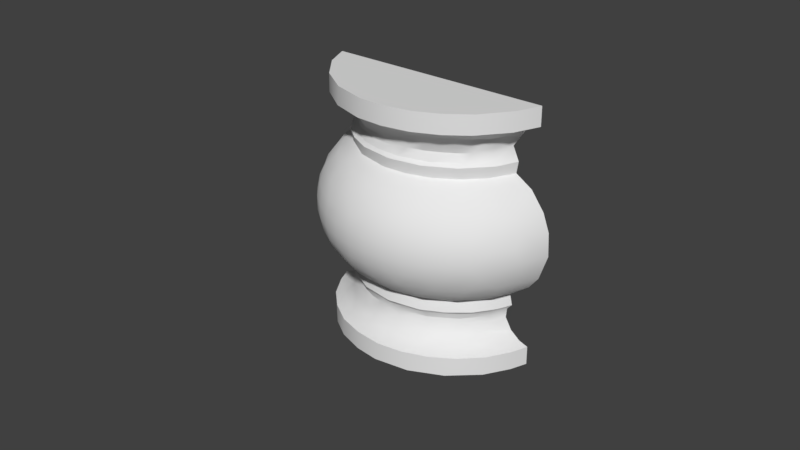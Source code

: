 # Source: OWP_7211.blend  (saved by Blender 2.78.0; exported with 4.5.12 LTS)
import bpy
from mathutils import Matrix  # noqa: F401  (used for matrix-valued properties, if any)

bpy.ops.wm.read_factory_settings(use_empty=True)
scene = bpy.context.scene
scene.name = 'Scene'

# ---- collections
col_collection_1 = bpy.data.collections.new('Collection 1'); scene.collection.children.link(col_collection_1)

# ---- world
world_world = bpy.data.worlds.new('World'); scene.world = world_world
world_world.color = (0.05088, 0.05088, 0.05088)
world_world.use_sun_shadow = False
world_world.sun_shadow_jitter_overblur = 0.0
world_world.cycles.sampling_method = 'MANUAL'

# ---- meshes
me_owp_7211_3dsolid = bpy.data.meshes.new('OWP 7211 3dsolid')
me_owp_7211_3dsolid.from_pydata([(3.046, 1.258, 3.012), (2.871, 1.258, 2.942), (3.046, 1.258, 3.25), (0.2033, 1.258, 3.25), (0.5051, 1.258, 2.79), (2.713, 1.258, 2.707), (2.79, 1.258, 2.539), (2.767, 1.258, 2.392), (2.979, 1.258, 2.258), (2.77, 1.258, 0.8528), (3.016, 1.258, 1.036), (3.148, 1.258, 2.028), (3.138, 1.257, 1.192), (3.246, 1.258, 1.511), (3.231, 1.258, 1.804), (2.801, 1.258, 0.7145), (2.737, 1.258, 0.6434), (2.724, 1.258, 0.5219), (0.5332, 1.258, 0.5497), (2.807, 1.257, 0.3776), (0.4585, 1.258, 0.3961), (3.046, 1.258, 1e-06), (0.2033, 1.258, 1e-06), (2.928, 1.258, 0.2792), (3.045, 1.258, 0.2376), (0.2034, 1.258, 0.2376), (0.3418, 1.258, 0.2893), (0.4593, 1.258, 0.7115), (0.4819, 1.258, 0.8581), (0.2698, 1.258, 0.9919), (0.4789, 1.258, 2.397), (0.233, 1.258, 2.214), (0.1005, 1.258, 1.222), (0.1116, 1.257, 2.059), (0.01806, 1.258, 1.804), (0.00271, 1.258, 1.511), (0.4486, 1.258, 2.535), (0.5204, 1.257, 2.633), (0.3418, 1.258, 2.961), (0.2035, 1.258, 3.012), (0.3404, 0.9305, 3.25), (2.928, 0.9653, 3.25), (0.6208, 0.5823, 3.25), (2.657, 0.6096, 3.25), (0.9921, 0.3333, 3.25), (2.372, 0.3981, 3.25), (1.421, 0.206, 3.25), (2.085, 0.2653, 3.25), (1.736, 0.2, 3.25), (0.2825, 1.049, 1e-06), (2.966, 1.049, 1e-06), (2.782, 0.7458, 1e-06), (0.4428, 0.7772, 1e-06), (2.452, 0.4437, 1e-06), (0.6931, 0.5251, 1e-06), (2.047, 0.2534, 1e-06), (0.9562, 0.3507, 1e-06), (1.605, 0.1921, 1e-06), (1.292, 0.2336, 1e-06), (2.964, 1.045, 0.2366), (2.799, 0.7666, 0.2363), (2.281, 0.3465, 0.2384), (2.556, 0.5255, 0.2368), (1.963, 0.2353, 0.2373), (1.647, 0.1912, 0.2376), (0.9793, 0.3381, 0.2363), (1.304, 0.2317, 0.2375), (0.6905, 0.5275, 0.2366), (0.4588, 0.7552, 0.2363), (0.285, 1.045, 0.2365), (2.77, 0.923, 0.284), (2.738, 1.04, 0.3482), (2.434, 0.8137, 0.521), (2.58, 0.9139, 0.4273), (2.639, 1.069, 0.5189), (2.53, 0.7195, 0.3113), (2.105, 0.5947, 0.5192), (2.336, 0.6859, 0.4303), (2.036, 0.5263, 0.4279), (2.063, 0.4273, 0.3076), (2.272, 0.5135, 0.3019), (1.729, 0.4971, 0.5205), (1.714, 0.435, 0.3859), (1.437, 0.5226, 0.5662), (1.394, 0.4525, 0.386), (1.201, 0.5306, 0.428), (1.079, 0.6421, 0.5659), (1.253, 0.5675, 0.5683), (0.887, 0.671, 0.3816), (1.018, 0.4907, 0.3012), (0.7878, 0.8588, 0.5702), (0.6559, 0.8882, 0.3819), (0.9237, 0.7403, 0.5675), (0.6057, 1.059, 0.4809), (0.4333, 1.11, 0.3096), (0.6168, 0.7463, 0.2831), (1.348, 0.3382, 0.2829), (1.727, 0.3138, 0.2829), (2.629, 1.063, 0.5896), (2.658, 1.041, 0.6775), (2.718, 1.072, 0.7138), (2.545, 0.8262, 0.7138), (2.409, 0.7523, 0.6758), (2.031, 0.491, 0.7139), (2.081, 0.5537, 0.6763), (2.302, 0.6276, 0.7138), (1.624, 0.4234, 0.714), (1.819, 0.4832, 0.677), (1.521, 0.4687, 0.6763), (1.218, 0.491, 0.7139), (1.154, 0.5592, 0.6766), (0.8558, 0.6855, 0.7135), (0.8319, 0.7662, 0.6685), (0.5705, 1.001, 0.7148), (0.6044, 1.044, 0.656), (0.6296, 1.048, 0.5905), (2.076, 0.5894, 0.5911), (1.716, 0.5031, 0.591), (2.391, 0.7833, 0.5911), (2.62, 0.9691, 0.8569), (2.316, 0.6701, 0.8583), (1.94, 0.4973, 0.8588), (1.508, 0.4616, 0.8588), (1.113, 0.5684, 0.8582), (0.8436, 0.744, 0.8581), (0.6285, 0.9703, 0.857), (2.737, 0.9343, 0.9337), (2.838, 0.87, 1.042), (3.097, 0.9616, 1.352), (3.116, 0.9153, 1.534), (2.923, 0.796, 1.197), (3.182, 1.066, 1.714), (3.096, 0.9523, 1.887), (3.073, 0.841, 1.714), (3.024, 0.9626, 2.046), (2.62, 0.9703, 2.393), (2.807, 0.9095, 2.26), (2.531, 0.7001, 2.318), (2.694, 0.6668, 2.19), (2.136, 0.5684, 2.392), (2.281, 0.5165, 2.32), (2.405, 0.744, 2.392), (2.346, 0.4072, 2.204), (1.835, 0.4789, 2.392), (1.906, 0.3728, 2.319), (1.94, 0.2526, 2.206), (1.522, 0.4601, 2.393), (1.512, 0.344, 2.316), (1.193, 0.3325, 2.255), (1.506, 0.2229, 2.206), (1.111, 0.5705, 2.392), (0.9477, 0.5279, 2.32), (0.8852, 0.4176, 2.204), (0.7694, 0.8053, 2.392), (0.6441, 0.66, 2.255), (0.5119, 0.9343, 2.316), (0.4092, 0.8699, 2.207), (0.5719, 1.067, 2.392), (0.1554, 0.956, 1.899), (0.2684, 0.8945, 2.051), (0.06719, 1.066, 1.714), (0.1315, 0.9151, 1.545), (0.1757, 0.841, 1.714), (0.1488, 0.9579, 1.366), (0.2252, 0.9626, 1.204), (0.4422, 0.9095, 0.9899), (0.7176, 0.7001, 0.9325), (0.5551, 0.6668, 1.06), (0.9674, 0.5165, 0.9301), (0.903, 0.4072, 1.046), (1.343, 0.3728, 0.9306), (1.309, 0.2526, 1.044), (1.737, 0.344, 0.9339), (2.12, 0.4389, 0.93), (2.166, 0.3224, 1.044), (1.743, 0.2229, 1.044), (2.467, 0.643, 0.9303), (2.542, 0.5424, 1.044), (1.739, 0.1126, 2.053), (1.624, 0.04075, 1.888), (1.273, 0.1484, 2.053), (1.381, 0.05903, 1.888), (1.624, 0.00456, 1.714), (1.868, 0.05903, 1.888), (1.624, 0.00456, 1.536), (1.874, 0.02325, 1.714), (1.375, 0.02325, 1.714), (1.375, 0.02325, 1.536), (1.624, 0.04075, 1.362), (1.874, 0.02325, 1.536), (1.624, 0.1116, 1.199), (1.868, 0.05903, 1.362), (1.381, 0.05903, 1.362), (1.278, 0.1471, 1.197), (1.976, 0.1484, 1.197), (2.107, 0.1135, 1.362), (0.4762, 0.6081, 1.197), (2.932, 0.6344, 1.714), (2.932, 0.6344, 1.536), (2.828, 0.5628, 1.36), (2.773, 0.6081, 2.053), (2.904, 0.657, 1.888), (2.738, 0.4777, 1.888), (2.762, 0.4511, 1.714), (2.762, 0.4511, 1.536), (2.69, 0.5296, 1.199), (2.407, 0.3172, 2.053), (2.546, 0.3251, 1.888), (2.567, 0.2952, 1.714), (2.567, 0.2952, 1.536), (2.546, 0.3251, 1.362), (2.411, 0.3201, 1.197), (2.335, 0.2028, 1.888), (2.35, 0.1702, 1.714), (2.35, 0.1702, 1.536), (2.335, 0.2028, 1.362), (2.086, 0.1812, 2.051), (2.107, 0.1135, 1.888), (2.118, 0.07888, 1.714), (2.118, 0.07888, 1.536), (1.142, 0.1135, 1.888), (1.131, 0.07888, 1.714), (1.131, 0.07888, 1.536), (1.142, 0.1135, 1.362), (0.8374, 0.3201, 2.053), (0.9143, 0.2028, 1.888), (0.8986, 0.1702, 1.714), (0.8986, 0.1702, 1.536), (0.9143, 0.2028, 1.362), (0.8424, 0.3172, 1.197), (0.7025, 0.3251, 1.888), (0.6821, 0.2952, 1.714), (0.6821, 0.2952, 1.536), (0.7025, 0.3251, 1.362), (0.4723, 0.6123, 2.053), (0.5112, 0.4777, 1.888), (0.4866, 0.4511, 1.714), (0.4866, 0.4511, 1.536), (0.5112, 0.4777, 1.362), (0.3448, 0.657, 1.888), (0.3165, 0.6344, 1.714), (0.3165, 0.6344, 1.536), (0.3448, 0.657, 1.362), (2.678, 1.001, 2.535), (2.393, 0.6855, 2.536), (2.031, 0.491, 2.536), (1.624, 0.4234, 2.536), (1.218, 0.491, 2.536), (0.9464, 0.6276, 2.536), (0.7036, 0.8262, 2.536), (0.5312, 1.072, 2.536), (2.644, 1.043, 2.594), (2.617, 1.046, 2.662), (2.629, 1.052, 2.731), (2.459, 0.8561, 2.678), (2.17, 0.6421, 2.684), (2.327, 0.7411, 2.681), (1.812, 0.5226, 2.684), (1.996, 0.5674, 2.682), (1.52, 0.4971, 2.729), (1.35, 0.532, 2.659), (1.144, 0.5947, 2.731), (1.008, 0.6738, 2.659), (0.8146, 0.8137, 2.729), (0.6098, 1.069, 2.731), (0.7259, 0.9155, 2.658), (0.5857, 1.048, 2.571), (0.8403, 0.7523, 2.574), (1.168, 0.5537, 2.574), (1.43, 0.4832, 2.573), (1.728, 0.4687, 2.574), (2.095, 0.5592, 2.573), (2.417, 0.7663, 2.582), (1.624, 0.5032, 2.659), (2.753, 1.145, 2.869), (2.61, 0.9158, 2.864), (2.822, 1.005, 2.969), (2.912, 0.9349, 3.013), (2.639, 0.5913, 3.014), (2.491, 0.6099, 2.967), (2.376, 0.4006, 3.013), (2.085, 0.3898, 2.967), (2.059, 0.256, 3.013), (1.712, 0.3127, 2.967), (1.379, 0.2115, 3.013), (1.725, 0.1996, 3.012), (1.333, 0.3414, 2.967), (0.9581, 0.3487, 3.013), (0.9757, 0.4736, 2.967), (0.5954, 0.6045, 3.014), (0.669, 0.699, 2.967), (0.3266, 0.9528, 3.014), (0.4279, 1.015, 2.967), (0.5027, 1.14, 2.865), (0.6437, 0.9093, 2.864), (0.8887, 0.6697, 2.867), (1.2, 0.5061, 2.865), (1.543, 0.4328, 2.866), (1.802, 0.4447, 2.867), (2.048, 0.5063, 2.864), (2.363, 0.673, 2.866)], [], [(0, 1, 2), (2, 1, 4), (2, 4, 3), (4, 5, 37), (6, 7, 5), (8, 9, 7), (9, 8, 10), (11, 12, 8), (12, 11, 13), (14, 13, 11), (12, 10, 8), (15, 16, 9), (17, 18, 16), (20, 19, 21), (20, 21, 22), (20, 22, 26), (19, 23, 21), (24, 21, 23), (25, 26, 22), (20, 18, 19), (19, 18, 17), (27, 28, 18), (29, 30, 28), (30, 29, 31), (32, 33, 29), (33, 32, 34), (35, 34, 32), (33, 31, 29), (36, 37, 30), (4, 38, 3), (38, 39, 3), (30, 37, 7), (30, 7, 9), (30, 9, 28), (5, 7, 37), (18, 28, 9), (18, 9, 16), (5, 4, 1), (3, 40, 2), (2, 40, 41), (42, 41, 40), (41, 42, 43), (44, 43, 42), (43, 44, 45), (44, 46, 45), (47, 45, 48), (48, 45, 46), (22, 21, 49), (21, 50, 49), (50, 51, 49), (49, 51, 52), (53, 52, 51), (52, 53, 54), (55, 56, 53), (57, 58, 55), (58, 56, 55), (56, 54, 53), (24, 59, 21), (21, 59, 50), (61, 53, 62), (63, 55, 61), (65, 58, 66), (58, 65, 56), (67, 56, 65), (56, 67, 54), (25, 49, 69), (25, 22, 49), (49, 52, 69), (69, 52, 68), (52, 54, 68), (68, 54, 67), (58, 57, 66), (66, 57, 64), (57, 55, 64), (64, 55, 63), (55, 53, 61), (53, 51, 62), (62, 51, 60), (51, 50, 60), (60, 50, 59), (71, 70, 19), (72, 73, 74), (73, 75, 71), (73, 71, 19), (73, 19, 74), (76, 77, 72), (77, 76, 78), (77, 78, 79), (77, 79, 80), (81, 78, 76), (78, 81, 82), (78, 82, 79), (83, 84, 81), (84, 83, 85), (84, 82, 81), (86, 85, 87), (85, 86, 88), (85, 88, 89), (90, 91, 92), (91, 90, 93), (91, 88, 92), (18, 20, 93), (26, 94, 20), (94, 91, 93), (94, 93, 20), (25, 69, 26), (68, 67, 95), (65, 89, 67), (66, 96, 65), (64, 97, 66), (63, 61, 80), (63, 80, 79), (63, 79, 64), (61, 62, 75), (61, 75, 80), (82, 97, 79), (97, 82, 96), (97, 96, 66), (72, 77, 73), (60, 70, 62), (23, 70, 59), (23, 59, 24), (23, 19, 70), (70, 71, 75), (70, 75, 62), (59, 70, 60), (17, 74, 19), (80, 75, 77), (73, 77, 75), (79, 97, 64), (96, 84, 89), (96, 89, 65), (82, 84, 96), (89, 84, 85), (87, 85, 83), (89, 88, 95), (89, 95, 67), (92, 88, 86), (95, 88, 91), (91, 94, 95), (68, 95, 69), (26, 69, 94), (95, 94, 69), (16, 98, 17), (98, 16, 99), (15, 99, 16), (15, 100, 99), (102, 99, 101), (103, 104, 105), (104, 102, 105), (106, 107, 103), (107, 106, 108), (107, 104, 103), (109, 108, 106), (108, 109, 110), (111, 110, 109), (110, 111, 112), (111, 113, 114), (111, 114, 112), (113, 27, 114), (115, 114, 18), (93, 115, 18), (81, 76, 116), (81, 116, 117), (76, 72, 118), (76, 118, 116), (72, 74, 98), (72, 98, 118), (117, 83, 81), (117, 116, 104), (117, 104, 107), (90, 115, 93), (83, 117, 108), (83, 108, 87), (108, 117, 107), (116, 118, 102), (116, 102, 104), (118, 98, 99), (118, 99, 102), (98, 74, 17), (101, 99, 100), (105, 102, 101), (87, 108, 110), (87, 110, 86), (86, 110, 92), (92, 110, 112), (92, 112, 90), (90, 112, 115), (115, 112, 114), (27, 18, 114), (15, 9, 100), (9, 119, 100), (100, 119, 101), (120, 101, 119), (101, 120, 105), (121, 103, 120), (122, 106, 121), (123, 109, 122), (124, 111, 123), (27, 113, 28), (28, 113, 125), (113, 111, 125), (125, 111, 124), (111, 109, 123), (109, 106, 122), (106, 103, 121), (103, 105, 120), (119, 9, 126), (10, 12, 127), (10, 127, 126), (10, 126, 9), (13, 128, 12), (128, 13, 129), (128, 130, 12), (14, 131, 13), (131, 14, 132), (131, 132, 133), (131, 133, 129), (131, 129, 13), (11, 8, 134), (134, 132, 11), (7, 135, 8), (136, 135, 137), (136, 137, 138), (139, 140, 141), (140, 142, 137), (140, 137, 141), (143, 144, 139), (144, 145, 140), (144, 140, 139), (147, 146, 148), (147, 148, 149), (151, 152, 148), (151, 148, 150), (154, 153, 155), (154, 155, 156), (154, 151, 153), (30, 31, 155), (30, 155, 157), (33, 158, 159), (33, 159, 156), (33, 156, 31), (34, 35, 160), (160, 35, 161), (160, 161, 162), (160, 162, 158), (160, 158, 34), (32, 163, 35), (163, 32, 164), (163, 161, 35), (29, 165, 164), (165, 125, 166), (165, 166, 167), (123, 168, 124), (168, 169, 166), (168, 166, 124), (122, 170, 123), (170, 171, 168), (170, 168, 123), (121, 172, 122), (172, 121, 173), (172, 173, 174), (172, 174, 175), (120, 173, 121), (173, 120, 176), (173, 176, 177), (173, 177, 174), (119, 176, 120), (176, 119, 126), (176, 126, 127), (176, 127, 177), (122, 172, 170), (146, 147, 144), (146, 144, 143), (145, 144, 149), (145, 149, 178), (147, 149, 144), (178, 149, 180), (178, 180, 181), (178, 181, 179), (179, 182, 183), (179, 183, 178), (182, 184, 185), (182, 185, 183), (182, 179, 186), (182, 186, 187), (182, 187, 184), (184, 188, 189), (184, 189, 185), (188, 190, 191), (188, 191, 189), (188, 184, 192), (188, 192, 193), (188, 193, 190), (190, 175, 194), (190, 194, 191), (194, 195, 191), (175, 190, 171), (175, 171, 170), (175, 170, 172), (135, 136, 8), (165, 167, 196), (165, 196, 164), (8, 136, 134), (14, 11, 132), (133, 132, 197), (133, 197, 198), (133, 198, 129), (128, 129, 199), (128, 199, 130), (127, 12, 130), (134, 136, 200), (134, 200, 201), (134, 201, 132), (200, 202, 201), (132, 201, 197), (197, 201, 203), (197, 203, 204), (197, 204, 198), (129, 198, 199), (199, 205, 130), (177, 127, 130), (177, 130, 205), (138, 200, 136), (137, 142, 138), (200, 138, 206), (200, 206, 207), (200, 207, 202), (201, 202, 203), (203, 202, 208), (203, 208, 209), (203, 209, 204), (198, 204, 199), (199, 204, 210), (199, 210, 211), (199, 211, 205), (177, 205, 211), (177, 211, 174), (141, 137, 135), (138, 142, 206), (206, 212, 207), (202, 207, 208), (208, 207, 213), (208, 213, 214), (208, 214, 209), (204, 209, 210), (210, 209, 215), (210, 215, 211), (140, 145, 142), (206, 142, 216), (206, 216, 217), (206, 217, 212), (207, 212, 213), (213, 212, 218), (213, 218, 219), (213, 219, 214), (209, 214, 215), (215, 214, 195), (215, 195, 194), (215, 194, 211), (174, 211, 194), (174, 194, 175), (142, 145, 216), (145, 178, 216), (212, 217, 218), (178, 183, 216), (183, 185, 217), (183, 217, 216), (191, 195, 219), (191, 219, 189), (185, 189, 218), (185, 218, 217), (214, 219, 195), (189, 219, 218), (180, 220, 181), (179, 181, 186), (186, 181, 221), (186, 221, 222), (186, 222, 187), (184, 187, 192), (192, 187, 223), (192, 223, 193), (171, 193, 169), (171, 169, 168), (190, 193, 171), (149, 148, 180), (180, 148, 224), (180, 224, 225), (180, 225, 220), (181, 220, 221), (221, 220, 226), (221, 226, 227), (221, 227, 222), (187, 222, 223), (223, 222, 228), (223, 228, 229), (223, 229, 193), (169, 193, 229), (150, 148, 146), (148, 152, 224), (224, 230, 225), (220, 225, 226), (226, 225, 231), (226, 231, 232), (226, 232, 227), (222, 227, 228), (228, 227, 233), (228, 233, 229), (169, 229, 167), (169, 167, 166), (151, 154, 152), (224, 152, 234), (224, 234, 235), (224, 235, 230), (225, 230, 231), (231, 230, 236), (231, 236, 237), (231, 237, 232), (227, 232, 233), (233, 232, 238), (233, 238, 196), (233, 196, 229), (167, 229, 196), (153, 151, 150), (152, 154, 234), (234, 239, 235), (230, 235, 236), (236, 235, 240), (236, 240, 241), (236, 241, 237), (232, 237, 238), (238, 237, 242), (238, 242, 196), (125, 124, 166), (154, 156, 234), (156, 159, 234), (235, 239, 240), (239, 234, 158), (239, 158, 162), (239, 162, 240), (237, 241, 242), (241, 240, 161), (241, 161, 163), (241, 163, 242), (164, 196, 242), (164, 242, 163), (157, 155, 153), (234, 159, 158), (240, 162, 161), (28, 125, 29), (125, 165, 29), (31, 156, 155), (32, 29, 164), (33, 34, 158), (6, 243, 7), (7, 243, 135), (244, 135, 243), (135, 244, 141), (245, 139, 244), (246, 143, 245), (143, 246, 146), (247, 146, 246), (146, 247, 150), (248, 150, 247), (150, 248, 153), (153, 249, 157), (36, 30, 250), (30, 157, 250), (250, 157, 249), (249, 153, 248), (143, 139, 245), (139, 141, 244), (6, 5, 251), (251, 5, 252), (251, 243, 6), (252, 5, 253), (253, 254, 252), (259, 261, 260), (261, 263, 262), (263, 264, 265), (4, 37, 264), (37, 266, 265), (36, 250, 266), (267, 266, 249), (247, 268, 248), (268, 267, 248), (246, 269, 247), (269, 246, 270), (269, 268, 247), (245, 270, 246), (270, 245, 271), (244, 271, 245), (271, 244, 272), (244, 243, 251), (244, 251, 272), (273, 257, 259), (273, 259, 260), (258, 257, 270), (258, 270, 271), (258, 271, 255), (37, 265, 264), (263, 265, 262), (261, 262, 260), (260, 268, 269), (260, 269, 273), (257, 273, 270), (265, 266, 267), (265, 267, 262), (262, 267, 268), (262, 268, 260), (251, 252, 272), (37, 36, 266), (249, 266, 250), (248, 267, 249), (273, 269, 270), (255, 271, 256), (256, 271, 272), (256, 272, 254), (254, 272, 252), (253, 5, 274), (253, 274, 275), (253, 275, 254), (274, 1, 276), (274, 276, 275), (0, 277, 1), (278, 279, 277), (280, 282, 281), (280, 281, 279), (280, 279, 278), (282, 283, 281), (285, 284, 286), (285, 286, 283), (285, 283, 282), (284, 287, 288), (284, 288, 286), (287, 289, 290), (287, 290, 288), (291, 39, 38), (291, 38, 292), (292, 38, 293), (38, 4, 293), (293, 294, 292), (263, 294, 264), (294, 293, 264), (261, 295, 263), (295, 261, 296), (259, 296, 261), (296, 259, 297), (257, 298, 259), (298, 257, 299), (298, 297, 259), (255, 299, 258), (299, 255, 300), (254, 275, 256), (275, 300, 256), (283, 297, 298), (283, 298, 281), (263, 295, 294), (5, 1, 274), (276, 1, 277), (275, 276, 279), (275, 279, 300), (279, 276, 277), (256, 300, 255), (299, 300, 279), (299, 279, 281), (299, 281, 298), (257, 258, 299), (296, 297, 286), (283, 286, 297), (296, 286, 288), (296, 288, 295), (295, 288, 290), (295, 290, 294), (294, 290, 292), (291, 292, 289), (292, 290, 289), (4, 264, 293), (2, 41, 0), (0, 41, 277), (43, 277, 41), (277, 43, 278), (45, 278, 43), (278, 45, 280), (46, 285, 48), (285, 46, 284), (44, 284, 46), (284, 44, 287), (42, 287, 44), (287, 42, 289), (40, 289, 42), (289, 40, 291), (3, 291, 40), (3, 39, 291), (285, 282, 48), (48, 282, 47), (282, 280, 47), (47, 280, 45)])
me_owp_7211_3dsolid.polygons.foreach_set('use_smooth', [True] * 598)
_uv = me_owp_7211_3dsolid.uv_layers.new(name='UVMap')
_uv.uv.foreach_set('vector', [0.4424, 0.03532, 0.4171, 0.04574, 0.4424, 0.0, 0.4424, 0.0, 0.4171, 0.04574, 0.07305, 0.06845, 0.4424, 0.0, 0.07305, 0.06845, 0.02916, 3.545e-08, 0.07305, 0.06845, 0.3941, 0.08072, 0.07527, 0.0917, 0.4052, 0.1058, 0.4019, 0.1276, 0.3941, 0.08072, 0.4327, 0.1475, 0.4023, 0.3564, 0.4019, 0.1276, 0.4023, 0.3564, 0.4327, 0.1475, 0.4381, 0.3291, 0.4574, 0.1818, 0.4559, 0.3059, 0.4327, 0.1475, 0.4559, 0.3059, 0.4574, 0.1818, 0.4716, 0.2586, 0.4693, 0.2151, 0.4716, 0.2586, 0.4574, 0.1818, 0.4559, 0.3059, 0.4381, 0.3291, 0.4327, 0.1475, 0.4069, 0.377, 0.3975, 0.3876, 0.4023, 0.3564, 0.3956, 0.4056, 0.07713, 0.4015, 0.3975, 0.3876, 0.06627, 0.4243, 0.4077, 0.4271, 0.4424, 0.4832, 0.06627, 0.4243, 0.4424, 0.4832, 0.02916, 0.4832, 0.06627, 0.4243, 0.02916, 0.4832, 0.0493, 0.4402, 0.4077, 0.4271, 0.4253, 0.4417, 0.4424, 0.4832, 0.4424, 0.4479, 0.4424, 0.4832, 0.4253, 0.4417, 0.02918, 0.4479, 0.0493, 0.4402, 0.02916, 0.4832, 0.06627, 0.4243, 0.07713, 0.4015, 0.4077, 0.4271, 0.4077, 0.4271, 0.07713, 0.4015, 0.3956, 0.4056, 0.06638, 0.3774, 0.06968, 0.3556, 0.07713, 0.4015, 0.03883, 0.3357, 0.06923, 0.1268, 0.06968, 0.3556, 0.06923, 0.1268, 0.03883, 0.3357, 0.03348, 0.1541, 0.01421, 0.3015, 0.01583, 0.1771, 0.03883, 0.3357, 0.01583, 0.1771, 0.01421, 0.3015, 0.002232, 0.2151, 0.0, 0.2586, 0.002232, 0.2151, 0.01421, 0.3015, 0.01583, 0.1771, 0.03348, 0.1541, 0.03883, 0.3357, 0.06483, 0.1063, 0.07527, 0.0917, 0.06923, 0.1268, 0.07305, 0.06845, 0.04929, 0.04302, 0.02916, 3.545e-08, 0.04929, 0.04302, 0.02919, 0.03533, 0.02916, 3.545e-08, 0.06923, 0.1268, 0.07527, 0.0917, 0.4019, 0.1276, 0.06923, 0.1268, 0.4019, 0.1276, 0.4023, 0.3564, 0.06923, 0.1268, 0.4023, 0.3564, 0.06968, 0.3556, 0.3941, 0.08072, 0.4019, 0.1276, 0.07527, 0.0917, 0.07713, 0.4015, 0.06968, 0.3556, 0.4023, 0.3564, 0.07713, 0.4015, 0.4023, 0.3564, 0.3975, 0.3876, 0.3941, 0.08072, 0.07305, 0.06845, 0.4171, 0.04574, 0.3002, 0.9058, 0.2539, 0.8856, 0.3002, 0.4832, 0.3002, 0.4832, 0.2539, 0.8856, 0.2588, 0.5009, 0.2048, 0.8441, 0.2588, 0.5009, 0.2539, 0.8856, 0.2588, 0.5009, 0.2048, 0.8441, 0.2086, 0.5414, 0.1696, 0.7891, 0.2086, 0.5414, 0.2048, 0.8441, 0.2086, 0.5414, 0.1696, 0.7891, 0.1788, 0.5839, 0.1696, 0.7891, 0.1517, 0.7254, 0.1788, 0.5839, 0.16, 0.6266, 0.1788, 0.5839, 0.1508, 0.6785, 0.1508, 0.6785, 0.1788, 0.5839, 0.1517, 0.7254, 0.1508, 0.4832, 0.1508, 0.9058, 0.1213, 0.495, 0.1508, 0.9058, 0.1213, 0.894, 0.1213, 0.495, 0.1213, 0.894, 0.07834, 0.8665, 0.1213, 0.495, 0.1213, 0.495, 0.07834, 0.8665, 0.08278, 0.5187, 0.0356, 0.8174, 0.08278, 0.5187, 0.07834, 0.8665, 0.08278, 0.5187, 0.0356, 0.8174, 0.04711, 0.5559, 0.008677, 0.7572, 0.02244, 0.595, 0.0356, 0.8174, 0.0, 0.6913, 0.005879, 0.6448, 0.008677, 0.7572, 0.005879, 0.6448, 0.02244, 0.595, 0.008677, 0.7572, 0.02244, 0.595, 0.04711, 0.5559, 0.0356, 0.8174, 0.9474, 0.2077, 0.9466, 0.2411, 0.9129, 0.2074, 0.9129, 0.2074, 0.9466, 0.2411, 0.9123, 0.2401, 0.9474, 0.3826, 0.9122, 0.3567, 0.9464, 0.3386, 0.4659, 0.6976, 0.4315, 0.6852, 0.4663, 0.6509, 0.4663, 0.8443, 0.4316, 0.7974, 0.4661, 0.7956, 0.4316, 0.7974, 0.4663, 0.8443, 0.432, 0.8479, 0.5061, 0.863, 0.4718, 0.8199, 0.5062, 0.8165, 0.4718, 0.8199, 0.5061, 0.863, 0.4717, 0.8625, 0.5062, 0.9935, 0.4716, 0.9609, 0.506, 0.9602, 0.5062, 0.9935, 0.4717, 0.9935, 0.4716, 0.9609, 0.4716, 0.9609, 0.4716, 0.914, 0.506, 0.9602, 0.506, 0.9602, 0.4716, 0.914, 0.5059, 0.9099, 0.4716, 0.914, 0.4717, 0.8625, 0.5059, 0.9099, 0.5059, 0.9099, 0.4717, 0.8625, 0.5061, 0.863, 0.4316, 0.7974, 0.4314, 0.7507, 0.4661, 0.7956, 0.4661, 0.7956, 0.4314, 0.7507, 0.466, 0.7443, 0.4314, 0.7507, 0.4315, 0.6852, 0.466, 0.7443, 0.466, 0.7443, 0.4315, 0.6852, 0.4659, 0.6976, 0.4315, 0.6852, 0.4318, 0.626, 0.4663, 0.6509, 0.9122, 0.3567, 0.9118, 0.2929, 0.9464, 0.3386, 0.9464, 0.3386, 0.9118, 0.2929, 0.9461, 0.2892, 0.9118, 0.2929, 0.9123, 0.2401, 0.9461, 0.2892, 0.9461, 0.2892, 0.9123, 0.2401, 0.9466, 0.2411, 0.7692, 0.04599, 0.7504, 0.04113, 0.8009, 0.03581, 0.8956, 0.2737, 0.9083, 0.2985, 0.8933, 0.3219, 0.8383, 0.3885, 0.8529, 0.3585, 0.8529, 0.4156, 0.7541, 0.06983, 0.7692, 0.04599, 0.8009, 0.03581, 0.9083, 0.2985, 0.9118, 0.3601, 0.8933, 0.3219, 0.8979, 0.2205, 0.9101, 0.2508, 0.8956, 0.2737, 0.9101, 0.2508, 0.8979, 0.2205, 0.9118, 0.2074, 0.722, 0.1061, 0.6993, 0.1507, 0.6811, 0.1465, 0.722, 0.1061, 0.6811, 0.1465, 0.6931, 0.1154, 0.4121, 0.7535, 0.4307, 0.797, 0.4185, 0.8085, 0.4307, 0.797, 0.4121, 0.7535, 0.4314, 0.7492, 0.6993, 0.1507, 0.6848, 0.1985, 0.6811, 0.1465, 0.4004, 0.7111, 0.4258, 0.7019, 0.4121, 0.7535, 0.4258, 0.7019, 0.4004, 0.7111, 0.4162, 0.6738, 0.4258, 0.7019, 0.4314, 0.7492, 0.4121, 0.7535, 0.3938, 0.6578, 0.4162, 0.6738, 0.3967, 0.6838, 0.4162, 0.6738, 0.3938, 0.6578, 0.417, 0.626, 0.6996, 0.2749, 0.7177, 0.3214, 0.6895, 0.3018, 0.4174, 0.5497, 0.3899, 0.5638, 0.417, 0.5241, 0.3899, 0.5638, 0.4174, 0.5497, 0.4044, 0.5893, 0.3899, 0.5638, 0.3899, 0.5183, 0.417, 0.5241, 0.4145, 0.6202, 0.3921, 0.626, 0.4044, 0.5893, 0.7971, 0.4021, 0.777, 0.3886, 0.8009, 0.385, 0.3794, 0.6093, 0.3899, 0.5638, 0.4044, 0.5893, 0.3794, 0.6093, 0.4044, 0.5893, 0.3921, 0.626, 0.7953, 0.4225, 0.7652, 0.4104, 0.7971, 0.4021, 0.7244, 0.3847, 0.6923, 0.3503, 0.7248, 0.3613, 0.6657, 0.3074, 0.6895, 0.3018, 0.6923, 0.3503, 0.6508, 0.2592, 0.6674, 0.2528, 0.6657, 0.3074, 0.6452, 0.2082, 0.6641, 0.1963, 0.6508, 0.2592, 0.6515, 0.1613, 0.6673, 0.1139, 0.6931, 0.1154, 0.6515, 0.1613, 0.6931, 0.1154, 0.6811, 0.1465, 0.6515, 0.1613, 0.6811, 0.1465, 0.6452, 0.2082, 0.6673, 0.1139, 0.6926, 0.07298, 0.7226, 0.07689, 0.6673, 0.1139, 0.7226, 0.07689, 0.6931, 0.1154, 0.6848, 0.1985, 0.6641, 0.1963, 0.6811, 0.1465, 0.6641, 0.1963, 0.6848, 0.1985, 0.6674, 0.2528, 0.6641, 0.1963, 0.6674, 0.2528, 0.6508, 0.2592, 0.8956, 0.2737, 0.9101, 0.2508, 0.9083, 0.2985, 0.7267, 0.03677, 0.7504, 0.04113, 0.6926, 0.07298, 0.7976, 0.0176, 0.7504, 0.04113, 0.7661, 0.01213, 0.7976, 0.0176, 0.7661, 0.01213, 0.7962, 0.0, 0.7976, 0.0176, 0.8009, 0.03581, 0.7504, 0.04113, 0.7504, 0.04113, 0.7692, 0.04599, 0.7226, 0.07689, 0.7504, 0.04113, 0.7226, 0.07689, 0.6926, 0.07298, 0.7661, 0.01213, 0.7504, 0.04113, 0.7267, 0.03677, 0.8907, 0.3524, 0.8933, 0.3219, 0.9118, 0.3601, 0.8383, 0.3585, 0.8383, 0.4046, 0.8196, 0.3856, 0.8196, 0.3585, 0.8196, 0.4075, 0.8009, 0.3854, 0.6811, 0.1465, 0.6641, 0.1963, 0.6452, 0.2082, 0.6674, 0.2528, 0.6872, 0.2461, 0.6895, 0.3018, 0.6674, 0.2528, 0.6895, 0.3018, 0.6657, 0.3074, 0.6848, 0.1985, 0.6872, 0.2461, 0.6674, 0.2528, 0.4314, 0.6447, 0.4258, 0.7019, 0.4162, 0.6738, 0.3967, 0.6838, 0.4162, 0.6738, 0.4004, 0.7111, 0.6895, 0.3018, 0.7177, 0.3214, 0.7248, 0.3613, 0.6895, 0.3018, 0.7248, 0.3613, 0.6923, 0.3503, 0.417, 0.5241, 0.3899, 0.5183, 0.4169, 0.4996, 0.7248, 0.3613, 0.7177, 0.3214, 0.7483, 0.3557, 0.7483, 0.3557, 0.777, 0.3886, 0.7248, 0.3613, 0.7244, 0.3847, 0.7248, 0.3613, 0.7652, 0.4104, 0.7971, 0.4021, 0.7652, 0.4104, 0.777, 0.3886, 0.7248, 0.3613, 0.777, 0.3886, 0.7652, 0.4104, 0.8731, 0.3522, 0.8831, 0.3197, 0.8907, 0.3524, 0.8831, 0.3197, 0.8731, 0.3522, 0.8707, 0.3184, 0.863, 0.3566, 0.8707, 0.3184, 0.8731, 0.3522, 0.5685, 1.0, 0.5549, 0.9738, 0.5577, 0.9648, 0.5471, 0.91, 0.5577, 0.9648, 0.5423, 0.9319, 0.5498, 0.8415, 0.5534, 0.8538, 0.5413, 0.8857, 0.5534, 0.8538, 0.5471, 0.91, 0.5413, 0.8857, 0.9786, 0.5241, 0.9733, 0.4954, 0.9786, 0.464, 0.3601, 0.8867, 0.3517, 0.8574, 0.3601, 0.8424, 0.5685, 0.8165, 0.5534, 0.8538, 0.5498, 0.8415, 0.9788, 0.5848, 0.9732, 0.5396, 0.9786, 0.5241, 0.6318, 0.9277, 0.6164, 0.8855, 0.6227, 0.8723, 0.6212, 0.825, 0.6227, 0.8723, 0.6164, 0.8855, 0.6227, 0.8723, 0.6212, 0.825, 0.6318, 0.8165, 0.4679, 0.6142, 0.4593, 0.5525, 0.4679, 0.5487, 0.4381, 0.5225, 0.4299, 0.5874, 0.4316, 0.5345, 0.4383, 0.5847, 0.438, 0.6259, 0.4299, 0.5874, 0.4204, 0.586, 0.4299, 0.5874, 0.4145, 0.6202, 0.4044, 0.5893, 0.4204, 0.586, 0.4145, 0.6202, 0.4121, 0.7535, 0.4185, 0.8085, 0.4076, 0.8055, 0.4121, 0.7535, 0.4076, 0.8055, 0.4016, 0.7528, 0.8979, 0.2205, 0.8956, 0.2737, 0.8857, 0.2659, 0.8979, 0.2205, 0.8857, 0.2659, 0.8875, 0.2169, 0.8956, 0.2737, 0.8933, 0.3219, 0.8831, 0.3197, 0.8956, 0.2737, 0.8831, 0.3197, 0.8857, 0.2659, 0.4016, 0.7528, 0.4004, 0.7111, 0.4121, 0.7535, 0.4016, 0.7528, 0.4076, 0.8055, 0.3955, 0.808, 0.4016, 0.7528, 0.3955, 0.808, 0.3911, 0.7697, 0.4174, 0.5497, 0.4204, 0.586, 0.4044, 0.5893, 0.4004, 0.7111, 0.4016, 0.7528, 0.3861, 0.7258, 0.4004, 0.7111, 0.3861, 0.7258, 0.3967, 0.6838, 0.3861, 0.7258, 0.4016, 0.7528, 0.3911, 0.7697, 0.8875, 0.2169, 0.8857, 0.2659, 0.8739, 0.2625, 0.8875, 0.2169, 0.8739, 0.2625, 0.8756, 0.212, 0.8857, 0.2659, 0.8831, 0.3197, 0.8707, 0.3184, 0.8857, 0.2659, 0.8707, 0.3184, 0.8739, 0.2625, 0.8831, 0.3197, 0.8933, 0.3219, 0.8907, 0.3524, 0.5423, 0.9319, 0.5577, 0.9648, 0.5549, 0.9738, 0.5413, 0.8857, 0.5471, 0.91, 0.5423, 0.9319, 0.3967, 0.6838, 0.3861, 0.7258, 0.3794, 0.6711, 0.3967, 0.6838, 0.3794, 0.6711, 0.3938, 0.6578, 0.4169, 0.4996, 0.433, 0.4832, 0.417, 0.5241, 0.417, 0.5241, 0.433, 0.4832, 0.4316, 0.5345, 0.417, 0.5241, 0.4316, 0.5345, 0.4174, 0.5497, 0.4174, 0.5497, 0.4316, 0.5345, 0.4204, 0.586, 0.4204, 0.586, 0.4316, 0.5345, 0.4299, 0.5874, 0.438, 0.6259, 0.4145, 0.6202, 0.4299, 0.5874, 0.5961, 0.8165, 0.6164, 0.8192, 0.5954, 0.8466, 0.6164, 0.8192, 0.6161, 0.8675, 0.5954, 0.8466, 0.5954, 0.8466, 0.6161, 0.8675, 0.595, 0.8912, 0.6164, 0.929, 0.595, 0.8912, 0.6161, 0.8675, 0.595, 0.8912, 0.6164, 0.929, 0.5952, 0.9351, 0.9997, 0.4776, 0.9786, 0.464, 1.0, 0.4225, 0.9997, 0.5415, 0.9786, 0.5241, 0.9997, 0.4776, 1.0, 0.6007, 0.9788, 0.5848, 0.9997, 0.5415, 0.4592, 0.5308, 0.4381, 0.5225, 0.4593, 0.4875, 0.438, 0.6259, 0.4383, 0.5847, 0.4593, 0.6241, 0.4593, 0.6241, 0.4383, 0.5847, 0.459, 0.5762, 0.4383, 0.5847, 0.4381, 0.5225, 0.459, 0.5762, 0.459, 0.5762, 0.4381, 0.5225, 0.4592, 0.5308, 0.9793, 0.6396, 0.9788, 0.5848, 1.0, 0.6007, 0.9788, 0.5848, 0.9786, 0.5241, 0.9997, 0.5415, 0.9786, 0.5241, 0.9786, 0.464, 0.9997, 0.4776, 0.9786, 0.464, 0.9789, 0.4243, 1.0, 0.4225, 0.599, 0.7573, 0.6401, 0.7798, 0.5915, 0.7748, 0.8009, 0.01775, 0.8228, 0.008434, 0.8013, 0.08081, 0.6339, 0.8165, 0.5788, 0.7899, 0.5915, 0.7748, 0.6339, 0.8165, 0.5915, 0.7748, 0.6401, 0.7798, 0.8682, 0.0, 0.8449, 0.04923, 0.8228, 0.008434, 0.8449, 0.04923, 0.8682, 0.0, 0.8711, 0.05362, 0.8449, 0.04923, 0.823, 0.08371, 0.8228, 0.008434, 0.9109, 0.001202, 0.8974, 0.0294, 0.8682, 0.0, 0.8974, 0.0294, 0.9109, 0.001202, 0.9226, 0.05047, 0.8974, 0.0294, 0.9226, 0.05047, 0.8972, 0.0664, 0.8974, 0.0294, 0.8972, 0.0664, 0.8711, 0.05362, 0.8974, 0.0294, 0.8711, 0.05362, 0.8682, 0.0, 0.944, 0.007574, 0.9786, 0.02067, 0.9462, 0.05478, 0.9462, 0.05478, 0.9226, 0.05047, 0.944, 0.007574, 0.6452, 0.03187, 0.6046, 0.0538, 0.6405, 0.0, 0.5914, 0.02582, 0.6046, 0.0538, 0.5638, 0.067, 0.5914, 0.02582, 0.5638, 0.067, 0.5547, 0.04256, 0.5478, 0.126, 0.5379, 0.1043, 0.5726, 0.0859, 0.5379, 0.1043, 0.5185, 0.09445, 0.5638, 0.067, 0.5379, 0.1043, 0.5638, 0.067, 0.5726, 0.0859, 0.5351, 0.1708, 0.5176, 0.1602, 0.5478, 0.126, 0.5176, 0.1602, 0.4967, 0.1549, 0.5379, 0.1043, 0.5176, 0.1602, 0.5379, 0.1043, 0.5478, 0.126, 0.5134, 0.2187, 0.5325, 0.2174, 0.5096, 0.266, 0.5134, 0.2187, 0.5096, 0.266, 0.4925, 0.2194, 0.5395, 0.3025, 0.5198, 0.3116, 0.5096, 0.266, 0.5395, 0.3025, 0.5096, 0.266, 0.548, 0.2784, 0.5558, 0.3474, 0.5811, 0.3291, 0.5966, 0.3671, 0.5558, 0.3474, 0.5966, 0.3671, 0.5837, 0.3821, 0.5558, 0.3474, 0.5395, 0.3025, 0.5811, 0.3291, 0.6452, 0.372, 0.6387, 0.4082, 0.5966, 0.3671, 0.6452, 0.372, 0.5966, 0.3671, 0.618, 0.3583, 0.9559, 0.8737, 0.9303, 0.8336, 0.9515, 0.8158, 0.9559, 0.8737, 0.9515, 0.8158, 0.9734, 0.8003, 0.9559, 0.8737, 0.9734, 0.8003, 0.978, 0.863, 0.9192, 0.8833, 0.8767, 0.887, 0.9045, 0.856, 0.9045, 0.856, 0.8767, 0.887, 0.8786, 0.8333, 0.9045, 0.856, 0.8786, 0.8333, 0.9024, 0.8191, 0.9045, 0.856, 0.9024, 0.8191, 0.9303, 0.8336, 0.9045, 0.856, 0.9303, 0.8336, 0.9192, 0.8833, 0.8345, 0.8818, 0.8529, 0.8389, 0.8767, 0.887, 0.8529, 0.8389, 0.8345, 0.8818, 0.8292, 0.8349, 0.8529, 0.8389, 0.8786, 0.8333, 0.8767, 0.887, 0.8005, 0.8705, 0.797, 0.813, 0.8292, 0.8349, 0.5863, 0.4337, 0.5994, 0.4613, 0.5586, 0.4745, 0.5863, 0.4337, 0.5586, 0.4745, 0.5496, 0.4505, 0.5424, 0.5332, 0.5327, 0.5116, 0.5673, 0.4932, 0.5327, 0.5116, 0.5134, 0.5021, 0.5586, 0.4745, 0.5327, 0.5116, 0.5586, 0.4745, 0.5673, 0.4932, 0.5273, 0.5919, 0.5123, 0.5675, 0.5424, 0.5332, 0.5123, 0.5675, 0.4915, 0.5624, 0.5327, 0.5116, 0.5123, 0.5675, 0.5327, 0.5116, 0.5424, 0.5332, 0.5323, 0.6561, 0.5081, 0.6259, 0.5273, 0.5919, 0.5081, 0.6259, 0.5323, 0.6561, 0.5216, 0.6829, 0.5081, 0.6259, 0.5216, 0.6829, 0.5013, 0.6899, 0.5081, 0.6259, 0.5013, 0.6899, 0.4873, 0.6269, 0.5567, 0.712, 0.5216, 0.6829, 0.5323, 0.6561, 0.5216, 0.6829, 0.5567, 0.712, 0.5505, 0.7346, 0.5216, 0.6829, 0.5505, 0.7346, 0.5324, 0.7458, 0.5216, 0.6829, 0.5324, 0.7458, 0.5013, 0.6899, 0.599, 0.7573, 0.5505, 0.7346, 0.5567, 0.712, 0.5505, 0.7346, 0.599, 0.7573, 0.5915, 0.7748, 0.5505, 0.7346, 0.5915, 0.7748, 0.5788, 0.7899, 0.5505, 0.7346, 0.5788, 0.7899, 0.5324, 0.7458, 0.5273, 0.5919, 0.5081, 0.6259, 0.5123, 0.5675, 0.5325, 0.2174, 0.5134, 0.2187, 0.5176, 0.1602, 0.5325, 0.2174, 0.5176, 0.1602, 0.5351, 0.1708, 0.4967, 0.1549, 0.5176, 0.1602, 0.4925, 0.2194, 0.4967, 0.1549, 0.4925, 0.2194, 0.4716, 0.1845, 0.5134, 0.2187, 0.4925, 0.2194, 0.5176, 0.1602, 0.8268, 0.5804, 0.8043, 0.5452, 0.8268, 0.5109, 0.8268, 0.5804, 0.8268, 0.5109, 0.851, 0.5274, 0.8268, 0.5804, 0.851, 0.5274, 0.851, 0.5638, 0.851, 0.5638, 0.8764, 0.564, 0.8509, 0.5999, 0.851, 0.5638, 0.8509, 0.5999, 0.8268, 0.5804, 0.8764, 0.564, 0.9022, 0.564, 0.8763, 0.6009, 0.8764, 0.564, 0.8763, 0.6009, 0.8509, 0.5999, 0.8764, 0.564, 0.851, 0.5638, 0.8764, 0.5268, 0.8764, 0.564, 0.8764, 0.5268, 0.9022, 0.5269, 0.8764, 0.564, 0.9022, 0.5269, 0.9022, 0.564, 0.9022, 0.564, 0.9274, 0.5638, 0.9021, 0.601, 0.9022, 0.564, 0.9021, 0.601, 0.8763, 0.6009, 0.9274, 0.5638, 0.951, 0.5635, 0.9274, 0.6, 0.9274, 0.5638, 0.9274, 0.6, 0.9021, 0.601, 0.9274, 0.5638, 0.9022, 0.564, 0.9274, 0.5275, 0.9274, 0.5638, 0.9274, 0.5275, 0.9513, 0.5119, 0.9274, 0.5638, 0.9513, 0.5119, 0.951, 0.5635, 0.951, 0.5635, 0.9732, 0.5806, 0.9511, 0.6156, 0.951, 0.5635, 0.9511, 0.6156, 0.9274, 0.6, 0.9511, 0.6156, 0.9272, 0.6352, 0.9274, 0.6, 0.9732, 0.5806, 0.951, 0.5635, 0.9732, 0.516, 0.4873, 0.6269, 0.4915, 0.5624, 0.5123, 0.5675, 0.4873, 0.6269, 0.5123, 0.5675, 0.5081, 0.6259, 0.6046, 0.0538, 0.5914, 0.02582, 0.6405, 0.0, 0.797, 0.813, 0.8049, 0.773, 0.8246, 0.7706, 0.797, 0.813, 0.8246, 0.7706, 0.8292, 0.8349, 0.9786, 0.02067, 0.9786, 0.07828, 0.9462, 0.05478, 0.9109, 0.001202, 0.944, 0.007574, 0.9226, 0.05047, 0.8972, 0.0664, 0.9226, 0.05047, 0.8973, 0.1035, 0.8972, 0.0664, 0.8973, 0.1035, 0.8715, 0.1035, 0.8972, 0.0664, 0.8715, 0.1035, 0.8711, 0.05362, 0.8449, 0.04923, 0.8711, 0.05362, 0.8464, 0.1206, 0.8449, 0.04923, 0.8464, 0.1206, 0.823, 0.08371, 0.8013, 0.08081, 0.8228, 0.008434, 0.823, 0.08371, 0.9462, 0.05478, 0.9786, 0.07828, 0.9475, 0.1192, 0.9462, 0.05478, 0.9475, 0.1192, 0.9228, 0.1028, 0.9462, 0.05478, 0.9228, 0.1028, 0.9226, 0.05047, 0.9475, 0.1192, 0.9232, 0.1385, 0.9228, 0.1028, 0.9226, 0.05047, 0.9228, 0.1028, 0.8973, 0.1035, 0.8973, 0.1035, 0.9228, 0.1028, 0.8977, 0.1399, 0.8973, 0.1035, 0.8977, 0.1399, 0.8718, 0.1399, 0.8973, 0.1035, 0.8718, 0.1399, 0.8715, 0.1035, 0.8711, 0.05362, 0.8715, 0.1035, 0.8464, 0.1206, 0.8464, 0.1206, 0.8237, 0.1355, 0.823, 0.08371, 0.8022, 0.1453, 0.8013, 0.08081, 0.823, 0.08371, 0.8022, 0.1453, 0.823, 0.08371, 0.8237, 0.1355, 0.9682, 0.1178, 0.9475, 0.1192, 0.9786, 0.07828, 0.5638, 0.067, 0.5185, 0.09445, 0.5547, 0.04256, 0.9475, 0.1192, 0.9682, 0.1178, 0.9487, 0.1844, 0.9475, 0.1192, 0.9487, 0.1844, 0.9239, 0.1726, 0.9475, 0.1192, 0.9239, 0.1726, 0.9232, 0.1385, 0.9228, 0.1028, 0.9232, 0.1385, 0.8977, 0.1399, 0.8977, 0.1399, 0.9232, 0.1385, 0.8983, 0.1748, 0.8977, 0.1399, 0.8983, 0.1748, 0.8725, 0.1748, 0.8977, 0.1399, 0.8725, 0.1748, 0.8718, 0.1399, 0.8715, 0.1035, 0.8718, 0.1399, 0.8464, 0.1206, 0.8464, 0.1206, 0.8718, 0.1399, 0.8475, 0.1726, 0.8464, 0.1206, 0.8475, 0.1726, 0.8244, 0.1836, 0.8464, 0.1206, 0.8244, 0.1836, 0.8237, 0.1355, 0.8022, 0.1453, 0.8237, 0.1355, 0.8244, 0.1836, 0.5324, 0.7458, 0.4958, 0.7265, 0.5013, 0.6899, 0.5726, 0.0859, 0.5638, 0.067, 0.6046, 0.0538, 0.9682, 0.1178, 0.9715, 0.1776, 0.9487, 0.1844, 0.9487, 0.1844, 0.9248, 0.2045, 0.9239, 0.1726, 0.9232, 0.1385, 0.9239, 0.1726, 0.8983, 0.1748, 0.8983, 0.1748, 0.9239, 0.1726, 0.8993, 0.2074, 0.8983, 0.1748, 0.8993, 0.2074, 0.8734, 0.2074, 0.8983, 0.1748, 0.8734, 0.2074, 0.8725, 0.1748, 0.8718, 0.1399, 0.8725, 0.1748, 0.8475, 0.1726, 0.8475, 0.1726, 0.8725, 0.1748, 0.8484, 0.2045, 0.8475, 0.1726, 0.8484, 0.2045, 0.8244, 0.1836, 0.5379, 0.1043, 0.4967, 0.1549, 0.5185, 0.09445, 0.8262, 0.6786, 0.804, 0.6692, 0.8269, 0.6317, 0.8262, 0.6786, 0.8269, 0.6317, 0.8507, 0.6351, 0.8262, 0.6786, 0.8507, 0.6351, 0.8505, 0.6685, 0.9239, 0.1726, 0.9248, 0.2045, 0.8993, 0.2074, 0.8759, 0.671, 0.8505, 0.6685, 0.8761, 0.6369, 0.8759, 0.671, 0.8761, 0.6369, 0.902, 0.6369, 0.8759, 0.671, 0.902, 0.6369, 0.9017, 0.6711, 0.8725, 0.1748, 0.8734, 0.2074, 0.8484, 0.2045, 0.9269, 0.6686, 0.9017, 0.6711, 0.9272, 0.6352, 0.9269, 0.6686, 0.9272, 0.6352, 0.9511, 0.6156, 0.9269, 0.6686, 0.9511, 0.6156, 0.9506, 0.6795, 0.9729, 0.643, 0.9506, 0.6795, 0.9511, 0.6156, 0.5013, 0.6899, 0.4716, 0.6618, 0.4873, 0.6269, 0.5185, 0.09445, 0.4967, 0.1549, 0.4812, 0.1328, 0.8042, 0.6096, 0.8268, 0.5804, 0.8269, 0.6317, 0.8505, 0.6685, 0.8507, 0.6351, 0.8761, 0.6369, 0.8268, 0.5804, 0.8509, 0.5999, 0.8269, 0.6317, 0.8509, 0.5999, 0.8763, 0.6009, 0.8507, 0.6351, 0.8509, 0.5999, 0.8507, 0.6351, 0.8269, 0.6317, 0.9274, 0.6, 0.9272, 0.6352, 0.902, 0.6369, 0.9274, 0.6, 0.902, 0.6369, 0.9021, 0.601, 0.8763, 0.6009, 0.9021, 0.601, 0.8761, 0.6369, 0.8763, 0.6009, 0.8761, 0.6369, 0.8507, 0.6351, 0.9017, 0.6711, 0.902, 0.6369, 0.9272, 0.6352, 0.9021, 0.601, 0.902, 0.6369, 0.8761, 0.6369, 0.8268, 0.5109, 0.8509, 0.4917, 0.851, 0.5274, 0.851, 0.5638, 0.851, 0.5274, 0.8764, 0.5268, 0.8764, 0.5268, 0.851, 0.5274, 0.8763, 0.4903, 0.8764, 0.5268, 0.8763, 0.4903, 0.9021, 0.4904, 0.8764, 0.5268, 0.9021, 0.4904, 0.9022, 0.5269, 0.9022, 0.564, 0.9022, 0.5269, 0.9274, 0.5275, 0.9274, 0.5275, 0.9022, 0.5269, 0.9274, 0.4918, 0.9274, 0.5275, 0.9274, 0.4918, 0.9513, 0.5119, 0.9732, 0.516, 0.9513, 0.5119, 0.9727, 0.4549, 0.4915, 0.5624, 0.5134, 0.5021, 0.5327, 0.5116, 0.951, 0.5635, 0.9513, 0.5119, 0.9732, 0.516, 0.4925, 0.2194, 0.5096, 0.266, 0.4766, 0.2538, 0.8268, 0.5109, 0.797, 0.4982, 0.8265, 0.4454, 0.8268, 0.5109, 0.8265, 0.4454, 0.8507, 0.4575, 0.8268, 0.5109, 0.8507, 0.4575, 0.8509, 0.4917, 0.851, 0.5274, 0.8509, 0.4917, 0.8763, 0.4903, 0.8763, 0.4903, 0.8509, 0.4917, 0.8761, 0.4553, 0.8763, 0.4903, 0.8761, 0.4553, 0.902, 0.4553, 0.8763, 0.4903, 0.902, 0.4553, 0.9021, 0.4904, 0.9022, 0.5269, 0.9021, 0.4904, 0.9274, 0.4918, 0.9274, 0.4918, 0.9021, 0.4904, 0.9272, 0.4575, 0.9274, 0.4918, 0.9272, 0.4575, 0.9509, 0.4463, 0.9274, 0.4918, 0.9509, 0.4463, 0.9513, 0.5119, 0.9727, 0.4549, 0.9513, 0.5119, 0.9509, 0.4463, 0.548, 0.2784, 0.5096, 0.266, 0.5325, 0.2174, 0.797, 0.4982, 0.8042, 0.452, 0.8265, 0.4454, 0.8265, 0.4454, 0.8505, 0.4254, 0.8507, 0.4575, 0.8509, 0.4917, 0.8507, 0.4575, 0.8761, 0.4553, 0.8761, 0.4553, 0.8507, 0.4575, 0.8759, 0.4225, 0.8761, 0.4553, 0.8759, 0.4225, 0.9017, 0.4225, 0.8761, 0.4553, 0.9017, 0.4225, 0.902, 0.4553, 0.9021, 0.4904, 0.902, 0.4553, 0.9272, 0.4575, 0.844, 0.6838, 0.8691, 0.6795, 0.8457, 0.7158, 0.844, 0.6838, 0.8457, 0.7158, 0.8212, 0.7053, 0.7997, 0.7132, 0.8212, 0.7053, 0.8049, 0.773, 0.5134, 0.5021, 0.5496, 0.4505, 0.5586, 0.4745, 0.5395, 0.3025, 0.5558, 0.3474, 0.5198, 0.3116, 0.9455, 0.6988, 0.968, 0.7061, 0.9489, 0.7642, 0.9455, 0.6988, 0.9489, 0.7642, 0.9238, 0.7455, 0.9455, 0.6988, 0.9238, 0.7455, 0.922, 0.7114, 0.8507, 0.4575, 0.8505, 0.4254, 0.8759, 0.4225, 0.8966, 0.7106, 0.922, 0.7114, 0.8984, 0.7456, 0.8966, 0.7106, 0.8984, 0.7456, 0.8726, 0.7471, 0.8966, 0.7106, 0.8726, 0.7471, 0.8708, 0.7121, 0.8691, 0.6795, 0.8708, 0.7121, 0.8457, 0.7158, 0.8457, 0.7158, 0.8708, 0.7121, 0.8475, 0.75, 0.8457, 0.7158, 0.8475, 0.75, 0.8246, 0.7706, 0.8457, 0.7158, 0.8246, 0.7706, 0.8212, 0.7053, 0.8049, 0.773, 0.8212, 0.7053, 0.8246, 0.7706, 0.5811, 0.3291, 0.5395, 0.3025, 0.548, 0.2784, 0.968, 0.7061, 0.978, 0.7551, 0.9489, 0.7642, 0.9489, 0.7642, 0.9257, 0.7812, 0.9238, 0.7455, 0.922, 0.7114, 0.9238, 0.7455, 0.8984, 0.7456, 0.8984, 0.7456, 0.9238, 0.7455, 0.9004, 0.782, 0.8984, 0.7456, 0.9004, 0.782, 0.8746, 0.7835, 0.8984, 0.7456, 0.8746, 0.7835, 0.8726, 0.7471, 0.8708, 0.7121, 0.8726, 0.7471, 0.8475, 0.75, 0.8475, 0.75, 0.8726, 0.7471, 0.8494, 0.7856, 0.8475, 0.75, 0.8494, 0.7856, 0.8246, 0.7706, 0.5994, 0.4613, 0.5673, 0.4932, 0.5586, 0.4745, 0.978, 0.7551, 0.9734, 0.8003, 0.9489, 0.7642, 0.9734, 0.8003, 0.9515, 0.8158, 0.9489, 0.7642, 0.9238, 0.7455, 0.9257, 0.7812, 0.9004, 0.782, 0.9257, 0.7812, 0.9489, 0.7642, 0.9303, 0.8336, 0.9257, 0.7812, 0.9303, 0.8336, 0.9024, 0.8191, 0.9257, 0.7812, 0.9024, 0.8191, 0.9004, 0.782, 0.8726, 0.7471, 0.8746, 0.7835, 0.8494, 0.7856, 0.8746, 0.7835, 0.9004, 0.782, 0.8786, 0.8333, 0.8746, 0.7835, 0.8786, 0.8333, 0.8529, 0.8389, 0.8746, 0.7835, 0.8529, 0.8389, 0.8494, 0.7856, 0.8292, 0.8349, 0.8246, 0.7706, 0.8494, 0.7856, 0.8292, 0.8349, 0.8494, 0.7856, 0.8529, 0.8389, 0.618, 0.3583, 0.5966, 0.3671, 0.5811, 0.3291, 0.9489, 0.7642, 0.9515, 0.8158, 0.9303, 0.8336, 0.9004, 0.782, 0.9024, 0.8191, 0.8786, 0.8333, 0.6401, 0.4396, 0.5994, 0.4613, 0.6356, 0.4082, 0.5994, 0.4613, 0.5863, 0.4337, 0.6356, 0.4082, 0.6387, 0.4082, 0.5837, 0.3821, 0.5966, 0.3671, 0.8345, 0.8818, 0.8005, 0.8705, 0.8292, 0.8349, 0.9559, 0.8737, 0.9192, 0.8833, 0.9303, 0.8336, 0.3583, 0.6256, 0.359, 0.5844, 0.3794, 0.6239, 0.3794, 0.6239, 0.359, 0.5844, 0.3794, 0.576, 0.3582, 0.5222, 0.3794, 0.576, 0.359, 0.5844, 0.3794, 0.576, 0.3582, 0.5222, 0.379, 0.5306, 0.9527, 0.3692, 0.9734, 0.3845, 0.952, 0.4221, 0.953, 0.3092, 0.9737, 0.3403, 0.9527, 0.3692, 0.9737, 0.3403, 0.953, 0.3092, 0.9737, 0.2937, 0.9529, 0.2485, 0.9737, 0.2937, 0.953, 0.3092, 0.9737, 0.2937, 0.9529, 0.2485, 0.9737, 0.2322, 0.9526, 0.2074, 0.9737, 0.2322, 0.9529, 0.2485, 0.595, 0.9552, 0.5741, 0.9352, 0.595, 0.8988, 0.595, 0.8988, 0.5741, 0.8911, 0.5949, 0.8503, 0.574, 0.8165, 0.5941, 0.8188, 0.574, 0.8465, 0.5941, 0.8188, 0.5949, 0.8503, 0.574, 0.8465, 0.574, 0.8465, 0.5949, 0.8503, 0.5741, 0.8911, 0.5741, 0.8911, 0.595, 0.8988, 0.5741, 0.9352, 0.9737, 0.3403, 0.9734, 0.3845, 0.9527, 0.3692, 0.3779, 0.4875, 0.379, 0.5306, 0.3582, 0.5222, 0.3583, 0.6256, 0.3333, 0.6198, 0.3501, 0.5871, 0.3501, 0.5871, 0.3333, 0.6198, 0.34, 0.5854, 0.3501, 0.5871, 0.359, 0.5844, 0.3583, 0.6256, 0.34, 0.5854, 0.3333, 0.6198, 0.33, 0.587, 0.33, 0.587, 0.3374, 0.549, 0.34, 0.5854, 0.323, 0.7564, 0.3234, 0.8128, 0.3128, 0.7818, 0.8399, 0.3524, 0.8382, 0.299, 0.8496, 0.3314, 0.8382, 0.299, 0.8359, 0.2508, 0.8477, 0.2788, 0.8261, 0.2191, 0.8489, 0.2194, 0.8359, 0.2508, 0.8489, 0.2194, 0.8592, 0.2506, 0.8477, 0.2788, 0.4715, 0.6614, 0.4663, 0.6324, 0.4715, 0.626, 0.8616, 0.3585, 0.8616, 0.4153, 0.8529, 0.3788, 0.6318, 0.8451, 0.638, 0.8562, 0.6334, 0.89, 0.638, 0.8562, 0.6444, 0.9122, 0.6334, 0.89, 0.953, 0.3092, 0.9475, 0.28, 0.9529, 0.2485, 0.3517, 0.8867, 0.3433, 0.8573, 0.3517, 0.8424, 0.6444, 0.8165, 0.638, 0.8562, 0.6318, 0.8451, 0.9527, 0.3692, 0.9474, 0.3243, 0.953, 0.3092, 0.4294, 0.9199, 0.4139, 0.8776, 0.4204, 0.8644, 0.4188, 0.8169, 0.4204, 0.8644, 0.4139, 0.8776, 0.4204, 0.8644, 0.4188, 0.8169, 0.4294, 0.8085, 0.4681, 0.5487, 0.4593, 0.4869, 0.4681, 0.4832, 0.3582, 0.5222, 0.3501, 0.5871, 0.3515, 0.5344, 0.3128, 0.7409, 0.3164, 0.7131, 0.323, 0.7564, 0.3128, 0.7409, 0.323, 0.7564, 0.3128, 0.7818, 0.3162, 0.686, 0.3164, 0.7131, 0.3003, 0.7254, 0.3162, 0.686, 0.3003, 0.7254, 0.3005, 0.6712, 0.3162, 0.686, 0.3005, 0.6712, 0.3168, 0.6606, 0.8489, 0.2194, 0.8477, 0.2788, 0.8359, 0.2508, 0.8382, 0.299, 0.8477, 0.2788, 0.8496, 0.3314, 0.3234, 0.8128, 0.3131, 0.8334, 0.3128, 0.7818, 0.3128, 0.7818, 0.3004, 0.809, 0.3002, 0.7697, 0.3128, 0.7818, 0.3002, 0.7697, 0.3128, 0.7409, 0.3164, 0.7131, 0.3128, 0.7409, 0.3003, 0.7254, 0.8477, 0.2788, 0.8592, 0.2506, 0.8611, 0.3079, 0.8477, 0.2788, 0.8611, 0.3079, 0.8496, 0.3314, 0.8496, 0.3314, 0.8611, 0.3079, 0.863, 0.3585, 0.3131, 0.8334, 0.3004, 0.809, 0.3128, 0.7818, 0.3501, 0.5871, 0.34, 0.5854, 0.3515, 0.5344, 0.8489, 0.2194, 0.863, 0.2131, 0.8592, 0.2506, 0.5741, 0.8911, 0.5688, 0.8539, 0.574, 0.8465, 0.5741, 0.9352, 0.5685, 0.9111, 0.5741, 0.8911, 0.3128, 0.7409, 0.3002, 0.7697, 0.3003, 0.7254, 0.3354, 0.4995, 0.3513, 0.4832, 0.3365, 0.5242, 0.3365, 0.5242, 0.3513, 0.4832, 0.3515, 0.5344, 0.3365, 0.5242, 0.3515, 0.5344, 0.3374, 0.549, 0.3374, 0.549, 0.3515, 0.5344, 0.34, 0.5854, 0.33, 0.587, 0.3333, 0.6198, 0.3105, 0.6085, 0.33, 0.587, 0.3105, 0.6085, 0.3112, 0.5682, 0.33, 0.587, 0.3112, 0.5682, 0.3374, 0.549, 0.7835, 0.8015, 0.797, 0.8191, 0.7603, 0.8116, 0.7835, 0.8015, 0.7603, 0.8116, 0.7513, 0.78, 0.7946, 0.8451, 0.7489, 0.8251, 0.797, 0.8191, 0.7003, 0.7843, 0.7046, 0.7622, 0.7489, 0.8251, 0.6734, 0.7451, 0.653, 0.698, 0.6735, 0.7018, 0.6734, 0.7451, 0.6735, 0.7018, 0.7046, 0.7622, 0.6734, 0.7451, 0.7046, 0.7622, 0.7003, 0.7843, 0.653, 0.698, 0.6627, 0.6464, 0.6735, 0.7018, 0.6452, 0.6483, 0.6469, 0.5968, 0.6669, 0.5899, 0.6452, 0.6483, 0.6669, 0.5899, 0.6627, 0.6464, 0.6452, 0.6483, 0.6627, 0.6464, 0.653, 0.698, 0.6469, 0.5968, 0.6664, 0.5343, 0.6857, 0.5369, 0.6469, 0.5968, 0.6857, 0.5369, 0.6669, 0.5899, 0.6664, 0.5343, 0.7027, 0.4805, 0.7176, 0.4914, 0.6664, 0.5343, 0.7176, 0.4914, 0.6857, 0.5369, 0.752, 0.4407, 0.7953, 0.4225, 0.797, 0.443, 0.752, 0.4407, 0.797, 0.443, 0.7623, 0.4557, 0.7623, 0.4557, 0.797, 0.443, 0.7835, 0.4668, 0.8009, 0.2074, 0.8261, 0.2191, 0.8159, 0.2343, 0.7835, 0.4668, 0.7508, 0.4877, 0.7623, 0.4557, 0.8382, 0.299, 0.8176, 0.2744, 0.8359, 0.2508, 0.8176, 0.2744, 0.8159, 0.2343, 0.8359, 0.2508, 0.8399, 0.3524, 0.8192, 0.3239, 0.8382, 0.299, 0.3433, 0.8511, 0.3234, 0.8128, 0.3426, 0.804, 0.323, 0.7564, 0.3426, 0.804, 0.3234, 0.8128, 0.3426, 0.804, 0.323, 0.7564, 0.3427, 0.7527, 0.3164, 0.7131, 0.3429, 0.7142, 0.323, 0.7564, 0.3429, 0.7142, 0.3164, 0.7131, 0.3426, 0.6779, 0.3429, 0.7142, 0.3427, 0.7527, 0.323, 0.7564, 0.3168, 0.6606, 0.3426, 0.6779, 0.3162, 0.686, 0.3426, 0.6779, 0.3168, 0.6606, 0.3433, 0.632, 0.3374, 0.549, 0.3112, 0.5682, 0.3365, 0.5242, 0.3112, 0.5682, 0.3102, 0.5184, 0.3365, 0.5242, 0.6627, 0.6464, 0.6831, 0.6212, 0.6847, 0.6597, 0.6627, 0.6464, 0.6847, 0.6597, 0.6735, 0.7018, 0.8382, 0.299, 0.8192, 0.3239, 0.8176, 0.2744, 0.3333, 0.6198, 0.3002, 0.632, 0.3105, 0.6085, 0.7603, 0.8116, 0.797, 0.8191, 0.7489, 0.8251, 0.7513, 0.78, 0.7603, 0.8116, 0.7046, 0.7622, 0.7513, 0.78, 0.7046, 0.7622, 0.7169, 0.7432, 0.7046, 0.7622, 0.7603, 0.8116, 0.7489, 0.8251, 0.3365, 0.5242, 0.3102, 0.5184, 0.3354, 0.4995, 0.6935, 0.6963, 0.7169, 0.7432, 0.7046, 0.7622, 0.6935, 0.6963, 0.7046, 0.7622, 0.6735, 0.7018, 0.6935, 0.6963, 0.6735, 0.7018, 0.6847, 0.6597, 0.3164, 0.7131, 0.3162, 0.686, 0.3426, 0.6779, 0.6936, 0.5702, 0.6831, 0.6212, 0.6669, 0.5899, 0.6627, 0.6464, 0.6669, 0.5899, 0.6831, 0.6212, 0.6936, 0.5702, 0.6669, 0.5899, 0.6857, 0.5369, 0.6936, 0.5702, 0.6857, 0.5369, 0.7168, 0.524, 0.7168, 0.524, 0.6857, 0.5369, 0.7176, 0.4914, 0.7168, 0.524, 0.7176, 0.4914, 0.7508, 0.4877, 0.7508, 0.4877, 0.7176, 0.4914, 0.7623, 0.4557, 0.752, 0.4407, 0.7623, 0.4557, 0.7027, 0.4805, 0.7623, 0.4557, 0.7176, 0.4914, 0.7027, 0.4805, 0.8261, 0.2191, 0.8359, 0.2508, 0.8159, 0.2343, 0.5413, 0.8167, 0.5406, 0.863, 0.5068, 0.8165, 0.5068, 0.8165, 0.5406, 0.863, 0.5062, 0.8679, 0.5405, 0.9291, 0.5062, 0.8679, 0.5406, 0.863, 0.5062, 0.8679, 0.5405, 0.9291, 0.5063, 0.9326, 0.5413, 0.978, 0.5063, 0.9326, 0.5405, 0.9291, 0.5063, 0.9326, 0.5413, 0.978, 0.5069, 0.9772, 0.3779, 0.7729, 0.3433, 0.7276, 0.3778, 0.7259, 0.3433, 0.7276, 0.3779, 0.7729, 0.3434, 0.7791, 0.3782, 0.8372, 0.3434, 0.7791, 0.3779, 0.7729, 0.3434, 0.7791, 0.3782, 0.8372, 0.3438, 0.8424, 0.4138, 0.869, 0.3795, 0.8132, 0.4139, 0.8085, 0.3795, 0.8132, 0.4138, 0.869, 0.3794, 0.8739, 0.4138, 0.935, 0.3794, 0.8739, 0.4138, 0.869, 0.3794, 0.8739, 0.4138, 0.935, 0.3795, 0.9389, 0.4139, 0.9872, 0.3795, 0.9389, 0.4138, 0.935, 0.4139, 0.9872, 0.3794, 0.9872, 0.3795, 0.9389, 0.3433, 0.7276, 0.3435, 0.6782, 0.3778, 0.7259, 0.3778, 0.7259, 0.3435, 0.6782, 0.3779, 0.6744, 0.3435, 0.6782, 0.3438, 0.632, 0.3779, 0.6744, 0.3779, 0.6744, 0.3438, 0.632, 0.3782, 0.6325])
me_owp_7211_3dsolid.materials.append(None)
me_owp_7211_3dsolid.use_remesh_preserve_volume = False
me_owp_7211_3dsolid.use_remesh_preserve_attributes = False
me_owp_7211_3dsolid.use_mirror_vertex_groups = False
me_owp_7211_3dsolid.update()

# ---- objects
ob_owp_7211 = bpy.data.objects.new('OWP 7211', me_owp_7211_3dsolid)

# ---- transforms, parenting, visibility, modifiers, constraints
ob_owp_7211.location = (0.0, 0.0, 0.0)
ob_owp_7211.scale = (0.0254, 0.0254, 0.0254)
ob_owp_7211.display_type = 'WIRE'
ob_owp_7211.lineart.crease_threshold = 0.0
_m = ob_owp_7211.modifiers.new('EdgeSplit', 'EDGE_SPLIT')

# ---- collection membership
col_collection_1.objects.link(ob_owp_7211)

# ---- scene / render settings (as saved in the file)
scene.frame_start = 1; scene.frame_end = 250; scene.frame_set(1)
scene.render.engine = 'CYCLES'
scene.render.resolution_percentage = 50
scene.render.dither_intensity = 0.0
scene.cycles.use_denoising = False
scene.cycles.samples = 128
scene.cycles.sampling_pattern = 'TABULATED_SOBOL'
scene.cycles.light_sampling_threshold = 0.0
scene.cycles.use_adaptive_sampling = False
scene.cycles.use_light_tree = False
scene.cycles.caustics_reflective = False
scene.cycles.caustics_refractive = False
scene.cycles.blur_glossy = 0.0
scene.cycles.max_bounces = 6
scene.cycles.sample_clamp_direct = 1.0
scene.cycles.sample_clamp_indirect = 1.0
scene.view_settings.view_transform = 'Standard'
bpy.context.view_layer.update()

# ---- added for rendering (the .blend has no active camera and no usable light): camera, sun
cam_auto = bpy.data.cameras.new('AutoCamera')
cam_auto.lens = 50.0
cam_auto.sensor_width = 36.0
cam_auto.clip_end = 1000.0
ob_auto_camera = bpy.data.objects.new('AutoCamera', cam_auto)
scene.collection.objects.link(ob_auto_camera)
ob_auto_camera.location = (0.226306, -0.206016, 0.189311)
ob_auto_camera.rotation_euler = (1.09748, -7.21219e-08, 0.694738)
scene.camera = ob_auto_camera
light_auto_sun = bpy.data.lights.new('AutoSun', 'SUN')
light_auto_sun.energy = 3.0
light_auto_sun.angle = 0.0523599
ob_auto_sun = bpy.data.objects.new('AutoSun', light_auto_sun)
scene.collection.objects.link(ob_auto_sun)
ob_auto_sun.rotation_euler = (0.872665, 0.174533, 0.523599)
bpy.context.view_layer.update()
